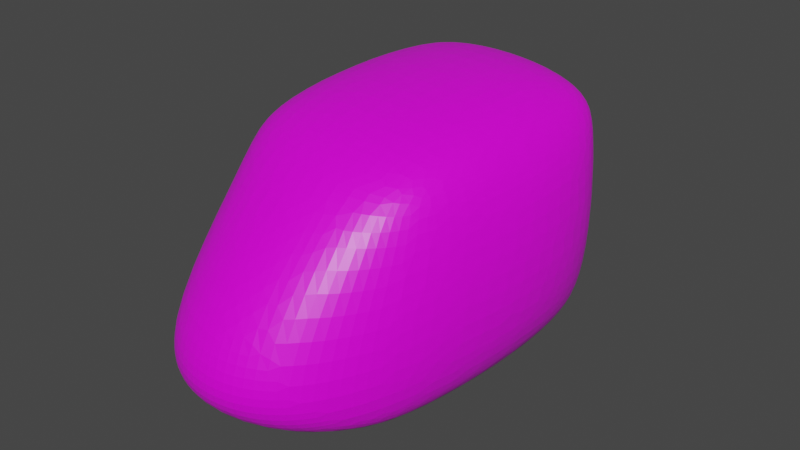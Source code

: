 # Source: rock1.blend  (saved by Blender 2.90.8; exported with 4.5.12 LTS)
import bpy
from mathutils import Matrix  # noqa: F401  (used for matrix-valued properties, if any)

bpy.ops.wm.read_factory_settings(use_empty=True)
scene = bpy.context.scene
scene.name = 'Scene'

# ---- collections
col_collection = bpy.data.collections.new('Collection'); scene.collection.children.link(col_collection)

# ---- images (referenced by path relative to the original .blend; pixels are not part of the script)
import os
ASSET_DIR = os.environ.get("B2B_ASSET_DIR", "")  # directory of the original .blend (textures are referenced by path, not embedded)
HERE = os.path.dirname(os.path.abspath(__file__))  # packed textures are extracted next to this script under _unpacked/

def load_image(name, relpath, width, height, colorspace="sRGB"):
    """Load a texture the original file referenced (path relative to the .blend, or extracted next to this script)."""
    p = next((c for c in (os.path.join(HERE, relpath), os.path.join(ASSET_DIR, relpath)) if relpath and os.path.exists(c)), "")
    if p:
        img = bpy.data.images.load(p, check_existing=True)
        img.name = name
    else:  # same state as the original file: an image datablock whose file is absent (Cycles renders it pink)
        img = bpy.data.images.new(name, width, height)
        img.source = "FILE"
        img.filepath = "//" + (relpath or name)
    img.colorspace_settings.name = colorspace
    return img
img_colourpalette_png = load_image('colourpalette.png', 'colourpalette.png', 1024, 1024, 'sRGB')

# ---- materials (node trees are filled in below, after node groups)
mat_material = bpy.data.materials.new('Material')
mat_material.alpha_threshold = 0.0
mat_material.use_transparent_shadow = False
mat_material.line_color = (0.0, 0.0, 0.0, 1.0)

# ---- material node trees
mat_material.use_nodes = True; mat_material.node_tree.nodes.clear()
_N = mat_material.node_tree.nodes; _L = mat_material.node_tree.links
n0 = _N.new('ShaderNodeOutputMaterial'); n0.name = 'Material Output'; n0.location = (300, 300)
n1 = _N.new('ShaderNodeBsdfPrincipled'); n1.name = 'Principled BSDF'; n1.location = (10, 300)
n1.distribution = 'GGX'
n1.subsurface_method = 'BURLEY'
n1.inputs[2].default_value = 0.4
n1.inputs[3].default_value = 1.45
n1.inputs[27].default_value = (0.0, 0.0, 0.0, 1.0)
n1.inputs[28].default_value = 1.0
n2 = _N.new('ShaderNodeTexImage'); n2.name = 'Image Texture'; n2.location = (-314, 261)
n2.image = img_colourpalette_png
n3 = _N.new('ShaderNodeTexCoord'); n3.name = 'Texture Coordinate'; n3.location = (-514, 197)
_L.new(n1.outputs[0], n0.inputs[0])
_L.new(n2.outputs[0], n1.inputs[0])
_L.new(n3.outputs[2], n2.inputs[0])
n0.is_active_output = True

# ---- world
world_world = bpy.data.worlds.new('World'); scene.world = world_world
world_world.use_nodes = True; world_world.node_tree.nodes.clear()
_N = world_world.node_tree.nodes; _L = world_world.node_tree.links
n0 = _N.new('ShaderNodeOutputWorld'); n0.name = 'World Output'; n0.location = (300, 300)
n1 = _N.new('ShaderNodeBackground'); n1.name = 'Background'; n1.location = (10, 300)
n1.inputs[0].default_value = (0.05088, 0.05088, 0.05088, 1.0)
_L.new(n1.outputs[0], n0.inputs[0])
n0.is_active_output = True
world_world.color = (0.05088, 0.05088, 0.05088)
world_world.use_sun_shadow = False
world_world.sun_shadow_jitter_overblur = 0.0

# ---- meshes
me_cube = bpy.data.meshes.new('Cube')
me_cube.from_pydata([(0.565, 1.0, 1.207), (0.565, 0.9534, 1.642), (1.0, 0.565, 1.207), (0.565, 0.565, -0.3136), (0.565, 1.0, 0.1214), (1.0, 0.565, 0.1214), (1.0, -0.565, 1.207), (0.565, -0.7573, 1.642), (0.565, -1.581, 1.207), (1.0, -0.565, 0.1214), (0.565, -2.405, 0.1214), (0.565, -0.565, -0.3136), (-0.565, 1.388, 1.207), (-1.0, 0.9534, 1.207), (-0.565, 0.9534, 1.642), (-1.0, 0.565, 0.1535), (-0.565, 2.095, 0.1535), (-0.565, 0.565, -0.2815), (-1.0, -0.1766, 1.207), (-0.565, -1.192, 1.207), (-0.565, -0.7573, 1.642), (-0.565, -0.565, -0.2815), (-0.565, -2.405, 0.1535), (-1.0, -0.565, 0.1535)], [], [(17, 3, 11, 21), (23, 18, 13, 15), (10, 8, 19, 22), (1, 14, 20, 7), (5, 2, 6, 9), (0, 1, 2), (3, 4, 5), (6, 7, 8), (9, 10, 11), (12, 13, 14), (15, 16, 17), (18, 19, 20), (21, 22, 23), (17, 21, 23, 15), (3, 17, 16, 4), (2, 5, 4, 0), (22, 19, 18, 23), (8, 10, 9, 6), (12, 16, 15, 13), (7, 20, 19, 8), (1, 7, 6, 2), (21, 11, 10, 22), (20, 14, 13, 18), (14, 1, 0, 12), (11, 3, 5, 9), (16, 12, 0, 4)])
_uv = me_cube.uv_layers.new(name='UVMap')
_uv.uv.foreach_set('vector', [0.909, 0.5515, 0.909, 0.5515, 0.909, 0.5515, 0.909, 0.5515, 0.909, 0.5515, 0.909, 0.5515, 0.909, 0.5515, 0.909, 0.5515, 0.909, 0.5515, 0.909, 0.5515, 0.909, 0.5515, 0.909, 0.5515, 0.909, 0.5515, 0.909, 0.5515, 0.909, 0.5515, 0.909, 0.5515, 0.909, 0.5515, 0.909, 0.5515, 0.909, 0.5515, 0.909, 0.5515, 0.909, 0.5515, 0.909, 0.5515, 0.909, 0.5515, 0.909, 0.5515, 0.909, 0.5515, 0.909, 0.5515, 0.909, 0.5515, 0.909, 0.5515, 0.909, 0.5515, 0.909, 0.5515, 0.909, 0.5515, 0.909, 0.5515, 0.909, 0.5515, 0.909, 0.5515, 0.909, 0.5515, 0.909, 0.5515, 0.909, 0.5515, 0.909, 0.5515, 0.909, 0.5515, 0.909, 0.5515, 0.909, 0.5515, 0.909, 0.5515, 0.909, 0.5515, 0.909, 0.5515, 0.909, 0.5515, 0.909, 0.5515, 0.909, 0.5515, 0.909, 0.5515, 0.909, 0.5515, 0.909, 0.5515, 0.909, 0.5515, 0.909, 0.5515, 0.909, 0.5515, 0.909, 0.5515, 0.909, 0.5515, 0.909, 0.5515, 0.909, 0.5515, 0.909, 0.5515, 0.909, 0.5515, 0.909, 0.5515, 0.909, 0.5515, 0.909, 0.5515, 0.909, 0.5515, 0.909, 0.5515, 0.909, 0.5515, 0.909, 0.5515, 0.909, 0.5515, 0.909, 0.5515, 0.909, 0.5515, 0.909, 0.5515, 0.909, 0.5515, 0.909, 0.5515, 0.909, 0.5515, 0.909, 0.5515, 0.909, 0.5515, 0.909, 0.5515, 0.909, 0.5515, 0.909, 0.5515, 0.909, 0.5515, 0.909, 0.5515, 0.909, 0.5515, 0.909, 0.5515, 0.909, 0.5515, 0.909, 0.5515, 0.909, 0.5515, 0.909, 0.5515, 0.909, 0.5515, 0.909, 0.5515, 0.909, 0.5515, 0.909, 0.5515, 0.909, 0.5515, 0.909, 0.5515, 0.909, 0.5515, 0.909, 0.5515, 0.909, 0.5515, 0.909, 0.5515])
me_cube.materials.append(mat_material)
me_cube.use_remesh_preserve_volume = False
me_cube.use_remesh_preserve_attributes = False
me_cube.use_mirror_vertex_groups = False
me_cube.update()

# ---- objects
ob_cube = bpy.data.objects.new('Cube', me_cube)

# ---- transforms, parenting, visibility, modifiers, constraints
ob_cube.location = (0.0, 0.0, 0.0)
ob_cube.lock_rotations_4d = False
ob_cube.empty_display_type = 'ARROWS'
ob_cube.lineart.crease_threshold = 0.0
_m = ob_cube.modifiers.new('Subdivision', 'SUBSURF')
_m.uv_smooth = 'PRESERVE_CORNERS'
_m.render_levels = 4
_m = ob_cube.modifiers.new('Displace', 'DISPLACE')
_m.strength = 0.0
_m = ob_cube.modifiers.new('Decimate', 'DECIMATE')
_m.ratio = 0.3974

# ---- collection membership
col_collection.objects.link(ob_cube)

# ---- scene / render settings (as saved in the file)
scene.frame_start = 1; scene.frame_end = 250; scene.frame_set(1)
scene.render.engine = 'BLENDER_EEVEE_NEXT'
scene.cycles.use_denoising = False
scene.cycles.samples = 128
scene.cycles.sampling_pattern = 'TABULATED_SOBOL'
scene.cycles.use_adaptive_sampling = False
scene.cycles.use_light_tree = False
scene.view_settings.view_transform = 'Filmic'
bpy.context.view_layer.update()

# ---- added for rendering (the .blend has no active camera and no usable light): camera, sun
cam_auto = bpy.data.cameras.new('AutoCamera')
cam_auto.lens = 50.0
cam_auto.sensor_width = 36.0
cam_auto.clip_end = 1000.0
ob_auto_camera = bpy.data.objects.new('AutoCamera', cam_auto)
scene.collection.objects.link(ob_auto_camera)
ob_auto_camera.location = (3.94908, -4.96887, 3.82192)
ob_auto_camera.rotation_euler = (1.09748, -7.21219e-08, 0.694738)
scene.camera = ob_auto_camera
light_auto_sun = bpy.data.lights.new('AutoSun', 'SUN')
light_auto_sun.energy = 3.0
light_auto_sun.angle = 0.0523599
ob_auto_sun = bpy.data.objects.new('AutoSun', light_auto_sun)
scene.collection.objects.link(ob_auto_sun)
ob_auto_sun.rotation_euler = (0.872665, 0.174533, 0.523599)
bpy.context.view_layer.update()
